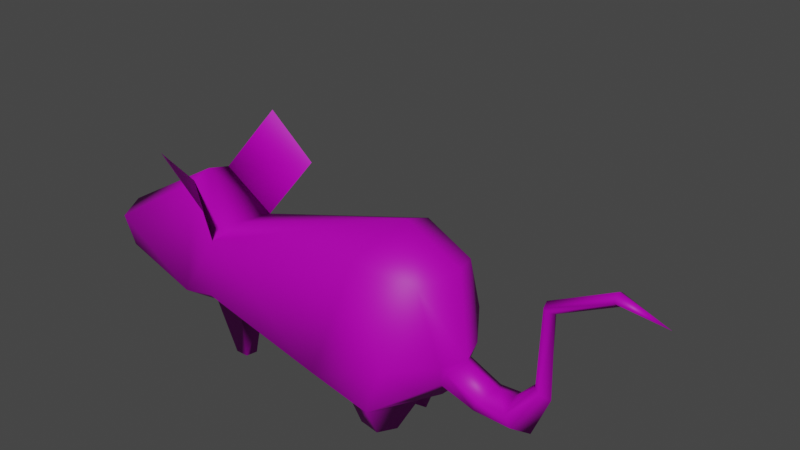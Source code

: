 # Source: rat.blend  (saved by Blender 3.0.42; exported with 4.5.12 LTS)
import bpy
from mathutils import Matrix  # noqa: F401  (used for matrix-valued properties, if any)

bpy.ops.wm.read_factory_settings(use_empty=True)
scene = bpy.context.scene
scene.name = 'Scene'

# ---- images (referenced by path relative to the original .blend; pixels are not part of the script)
import os
ASSET_DIR = os.environ.get("B2B_ASSET_DIR", "")  # directory of the original .blend (textures are referenced by path, not embedded)
HERE = os.path.dirname(os.path.abspath(__file__))  # packed textures are extracted next to this script under _unpacked/

def load_image(name, relpath, width, height, colorspace="sRGB"):
    """Load a texture the original file referenced (path relative to the .blend, or extracted next to this script)."""
    p = next((c for c in (os.path.join(HERE, relpath), os.path.join(ASSET_DIR, relpath)) if relpath and os.path.exists(c)), "")
    if p:
        img = bpy.data.images.load(p, check_existing=True)
        img.name = name
    else:  # same state as the original file: an image datablock whose file is absent (Cycles renders it pink)
        img = bpy.data.images.new(name, width, height)
        img.source = "FILE"
        img.filepath = "//" + (relpath or name)
    img.colorspace_settings.name = colorspace
    return img
img_animals_grey = load_image('animals_grey', 'animals_grey.png', 1024, 1024, 'sRGB')

# ---- materials (node trees are filled in below, after node groups)
mat_items = bpy.data.materials.new('items')

# ---- material node trees
mat_items.use_nodes = True; mat_items.node_tree.nodes.clear()
_N = mat_items.node_tree.nodes; _L = mat_items.node_tree.links
n0 = _N.new('ShaderNodeOutputMaterial'); n0.name = 'Material Output'; n0.location = (300, 300)
n1 = _N.new('ShaderNodeBsdfPrincipled'); n1.name = 'Principled BSDF'; n1.location = (-278, 224)
n1.distribution = 'GGX'
n1.subsurface_method = 'RANDOM_WALK_SKIN'
n1.inputs[3].default_value = 1.45
n1.inputs[27].default_value = (0.0, 0.0, 0.0, 1.0)
n1.inputs[28].default_value = 1.0
n2 = _N.new('ShaderNodeMixShader'); n2.name = 'Mix Shader'; n2.location = (65, 279)
n3 = _N.new('ShaderNodeInvert'); n3.name = 'Invert'; n3.location = (-632, -110)
n4 = _N.new('ShaderNodeBsdfTransparent'); n4.name = 'Transparent BSDF'; n4.location = (-452, -185)
n5 = _N.new('ShaderNodeTexImage'); n5.name = 'Image Texture'; n5.location = (-990, 129)
n5.image = img_animals_grey
n5.interpolation = 'Closest'
_L.new(n1.outputs[0], n2.inputs[1])
_L.new(n2.outputs[0], n0.inputs[0])
_L.new(n5.outputs[0], n1.inputs[0])
_L.new(n5.outputs[1], n3.inputs[1])
_L.new(n3.outputs[0], n4.inputs[0])
_L.new(n4.outputs[0], n2.inputs[2])
n0.is_active_output = True

# ---- world
world_world = bpy.data.worlds.new('World'); scene.world = world_world
world_world.use_nodes = True; world_world.node_tree.nodes.clear()
_N = world_world.node_tree.nodes; _L = world_world.node_tree.links
n0 = _N.new('ShaderNodeOutputWorld'); n0.name = 'World Output'; n0.location = (300, 300)
n1 = _N.new('ShaderNodeBackground'); n1.name = 'Background'; n1.location = (10, 300)
n1.inputs[0].default_value = (0.05088, 0.05088, 0.05088, 1.0)
_L.new(n1.outputs[0], n0.inputs[0])
n0.is_active_output = True
world_world.color = (0.05088, 0.05088, 0.05088)
world_world.use_sun_shadow = False
world_world.sun_shadow_jitter_overblur = 0.0

# ---- meshes
me_cube_002 = bpy.data.meshes.new('Cube.002')
me_cube_002.from_pydata([(-0.07698, -0.01198, 0.03631), (-0.07228, -0.01198, 0.02671), (-0.03116, 0.0, 0.04378), (-0.03116, 0.0, 0.01813), (0.05399, -0.01209, 0.0552), (0.0398, 0.0, 0.0681), (0.05917, 0.0, 0.05848), (0.04984, -0.02322, 0.03217), (0.05917, 0.0, 0.02008), (0.05393, 0.0, 0.01447), (-0.08433, 0.0, 0.03631), (-0.0441, 0.0, 0.05966), (-0.04288, -0.007424, 0.05813), (-0.04145, -0.01592, 0.0215), (-0.0441, 0.0, 0.01483), (-0.02985, -0.01283, 0.04255), (-0.07891, 0.0, 0.02468), (0.03451, -0.0169, 0.06018), (0.05781, -0.005989, 0.02272), (-0.02005, -0.02358, 0.06038), (-0.03735, -0.02358, 0.07472), (0.02143, -0.02137, 0.01883), (0.02603, 0.0, 0.0126), (0.0238, -0.01283, 0.01545), (-0.02971, -0.01588, 0.02416), (-0.01897, 0.0, 0.01483), (0.05945, -0.005994, 0.02722), (0.04358, -0.02235, 0.01545), (0.02837, -0.002704, 0.01321), (0.04849, -0.002704, 0.01321), (0.03468, -0.00558, 0.0001878), (0.04226, -0.006794, 0.0001878), (0.04025, -0.01399, 0.001836), (0.03302, -0.01283, 0.001836), (-0.02985, -0.01283, 0.02098), (-0.01842, -0.01283, 0.01768), (-0.0248, -0.00509, 0.0001412), (-0.02068, -0.002209, 0.01311), (-0.02107, -0.00509, 0.0001412), (-0.02522, -0.01005, 0.001244), (-0.02065, -0.01005, 0.001244), (0.0549, -0.01283, 0.02201), (0.05972, -0.008836, 0.03071), (0.06912, -0.005265, 0.01864), (0.06266, 0.0, 0.03023), (0.07066, -0.005707, 0.0225), (0.07041, 0.0, 0.01523), (0.07391, 0.0, 0.02539), (0.08212, -0.00599, 0.01914), (0.08002, -0.005995, 0.02293), (0.08518, 0.0, 0.01523), (0.0792, 0.0, 0.02539), (0.08904, -0.002846, 0.03181), (0.08739, -0.002848, 0.03335), (0.09101, 0.0, 0.02935), (0.08693, 0.0, 0.03382), (0.08915, -0.002336, 0.05765), (0.08798, -0.002338, 0.05869), (0.09032, 0.0, 0.05658), (0.08744, 0.0, 0.05951), (0.108, -0.001962, 0.06739), (0.1077, -0.001964, 0.06888), (0.1089, -0.0001706, 0.06617), (0.1079, -2.331e-11, 0.06997), (0.1229, 0.0, 0.06469), (-0.07698, 0.01198, 0.03631), (-0.02971, 0.01588, 0.02416), (-0.07228, 0.01198, 0.02671), (0.05399, 0.01209, 0.0552), (0.04358, 0.02235, 0.01545), (-0.04288, 0.007424, 0.05813), (-0.04145, 0.01592, 0.0215), (-0.02985, 0.01283, 0.04255), (0.03451, 0.0169, 0.06018), (0.05781, 0.005989, 0.02272), (-0.02005, 0.02358, 0.06038), (-0.03735, 0.02358, 0.07472), (0.02143, 0.02137, 0.01883), (0.0238, 0.01283, 0.01545), (0.04984, 0.02322, 0.03217), (0.05945, 0.005994, 0.02722), (0.02837, 0.002704, 0.01321), (0.04849, 0.002704, 0.01321), (0.03487, 0.005451, 0.0001878), (0.04239, 0.007016, 0.0001878), (0.04005, 0.01411, 0.001836), (0.03288, 0.01262, 0.001836), (-0.02985, 0.01283, 0.02098), (-0.01842, 0.01283, 0.01768), (-0.0248, 0.00509, 0.0001412), (-0.02068, 0.002209, 0.01311), (-0.02107, 0.00509, 0.0001412), (-0.02522, 0.01005, 0.001244), (-0.02065, 0.01005, 0.001244), (0.0549, 0.01283, 0.02201), (0.05972, 0.008836, 0.03071), (0.06912, 0.005265, 0.01864), (0.07066, 0.005707, 0.0225), (0.08212, 0.00599, 0.01914), (0.08002, 0.005995, 0.02293), (0.08904, 0.002846, 0.03181), (0.08739, 0.002848, 0.03335), (0.08915, 0.002336, 0.05765), (0.08798, 0.002338, 0.05869), (0.108, 0.001962, 0.06739), (0.1077, 0.001964, 0.06888), (0.04859, 0.0, 0.0126)], [], [(42, 4, 7), (12, 11, 10), (23, 27, 21), (27, 9, 8, 41), (21, 17, 15, 24), (14, 13, 1, 16), (13, 12, 0, 1), (15, 12, 13), (34, 24, 13, 14), (15, 2, 11, 12), (3, 34, 14), (27, 41, 7), (23, 28, 30, 33), (5, 17, 4, 6), (12, 10, 0), (5, 2, 15, 17), (1, 0, 10, 16), (44, 6, 4, 42), (12, 15, 19), (25, 22, 23, 35), (35, 23, 21, 24), (34, 35, 24), (34, 3, 36, 39), (41, 42, 7), (27, 29, 9), (29, 28, 22, 106), (28, 23, 22), (30, 31, 32, 33), (28, 29, 31, 30), (27, 23, 33, 32), (29, 27, 32, 31), (7, 4, 17), (24, 15, 13), (37, 3, 25), (35, 37, 25), (36, 38, 40, 39), (3, 37, 38, 36), (37, 35, 40, 38), (35, 34, 39, 40), (8, 18, 41), (18, 26, 42, 41), (20, 12, 19), (26, 44, 42), (44, 26, 45, 47), (26, 18, 43, 45), (18, 8, 46, 43), (47, 45, 49, 51), (45, 43, 48, 49), (43, 46, 50, 48), (51, 49, 53, 55), (49, 48, 52, 53), (48, 50, 54, 52), (55, 53, 57, 59), (53, 52, 56, 57), (52, 54, 58, 56), (59, 57, 61, 63), (57, 56, 60, 61), (56, 58, 62, 60), (63, 61, 64), (61, 60, 64), (60, 62, 64), (27, 7, 21), (21, 7, 17), (95, 79, 68), (70, 10, 11), (78, 77, 69), (69, 94, 8, 9), (77, 66, 72, 73), (14, 16, 67, 71), (71, 67, 65, 70), (72, 71, 70), (87, 14, 71, 66), (72, 70, 11, 2), (3, 14, 87), (69, 79, 94), (78, 86, 83, 81), (5, 6, 68, 73), (70, 65, 10), (5, 73, 72, 2), (67, 16, 10, 65), (44, 95, 68, 6), (70, 75, 72), (25, 88, 78, 22), (88, 66, 77, 78), (87, 66, 88), (87, 92, 89, 3), (94, 79, 95), (69, 9, 82), (82, 9, 106), (81, 22, 78), (83, 86, 85, 84), (81, 83, 84, 82), (69, 85, 86, 78), (82, 84, 85, 69), (79, 73, 68), (66, 71, 72), (90, 25, 3), (88, 25, 90), (89, 92, 93, 91), (3, 89, 91, 90), (90, 91, 93, 88), (88, 93, 92, 87), (8, 94, 74), (74, 94, 95, 80), (76, 75, 70), (80, 95, 44), (44, 47, 97, 80), (80, 97, 96, 74), (74, 96, 46, 8), (47, 51, 99, 97), (97, 99, 98, 96), (96, 98, 50, 46), (51, 55, 101, 99), (99, 101, 100, 98), (98, 100, 54, 50), (55, 59, 103, 101), (101, 103, 102, 100), (100, 102, 58, 54), (59, 63, 105, 103), (103, 105, 104, 102), (102, 104, 62, 58), (63, 64, 105), (105, 64, 104), (104, 64, 62), (69, 77, 79), (77, 73, 79), (81, 82, 106, 22), (9, 29, 106)])
me_cube_002.polygons.foreach_set('use_smooth', [True] * 128)
_uv = me_cube_002.uv_layers.new(name='UVMap')
_uv.uv.foreach_set('vector', [0.6936, 0.8989, 0.6657, 0.9636, 0.6455, 0.9027, 0.7671, 0.7699, 0.7452, 0.8232, 0.02203, 0.8232, 0.5189, 0.8586, 0.6151, 0.8586, 0.5073, 0.8675, 0.6151, 0.8586, 0.6654, 0.856, 0.6909, 0.8708, 0.6701, 0.8759, 0.5073, 0.8675, 0.5709, 0.9767, 0.2579, 0.9302, 0.2586, 0.8816, 0.1886, 0.8569, 0.2015, 0.8746, 0.05152, 0.8883, 0.01928, 0.883, 0.2015, 0.8746, 0.1945, 0.9713, 0.02867, 0.9137, 0.05152, 0.8883, 0.2579, 0.9302, 0.1945, 0.9713, 0.2015, 0.8746, 0.2579, 0.8732, 0.2586, 0.8816, 0.2015, 0.8746, 0.1886, 0.8569, 0.2579, 0.9302, 0.2515, 0.9334, 0.1886, 0.9754, 0.1945, 0.9713, 0.2515, 0.8657, 0.2579, 0.8732, 0.1886, 0.8569, 0.6151, 0.8586, 0.6701, 0.8759, 0.6455, 0.9027, 0.9582, 0.8659, 0.8437, 0.8516, 0.8762, 0.769, 0.9582, 0.7794, 0.5967, 0.9976, 0.5709, 0.9767, 0.6657, 0.9636, 0.6909, 0.9722, 0.7671, 0.7699, 0.02203, 0.8232, 0.1542, 0.7371, 0.5967, 0.9976, 0.2515, 0.9334, 0.2579, 0.9302, 0.5709, 0.9767, 0.7814, 0.6986, 0.7814, 0.7312, 0.6835, 0.7312, 0.6835, 0.6917, 0.7079, 0.8976, 0.6909, 0.9722, 0.6657, 0.9636, 0.6936, 0.8989, 0.8591, 0.6931, 0.9425, 0.693, 0.9061, 0.7313, 0.3108, 0.8569, 0.5297, 0.8511, 0.5189, 0.8586, 0.3135, 0.8645, 0.3135, 0.8645, 0.5189, 0.8586, 0.5073, 0.8675, 0.2586, 0.8816, 0.2579, 0.8732, 0.3135, 0.8645, 0.2586, 0.8816, 0.9582, 0.901, 0.8131, 0.8829, 0.8707, 0.7687, 0.9269, 0.7757, 0.6701, 0.8759, 0.6936, 0.8989, 0.6455, 0.9027, 0.6151, 0.8586, 0.6389, 0.8527, 0.6654, 0.856, 0.6389, 0.8527, 0.5411, 0.8527, 0.5297, 0.8511, 0.6394, 0.8511, 0.5411, 0.8527, 0.5189, 0.8586, 0.5297, 0.8511, 0.07319, 0.7046, 0.1684, 0.7046, 0.1432, 0.715, 0.05237, 0.715, 0.7474, 0.9971, 1.0, 0.9971, 0.9218, 0.9143, 0.8266, 0.9143, 1.0, 0.9937, 0.7307, 0.9937, 0.8561, 0.9154, 0.9546, 0.9154, 0.8437, 0.8516, 1.066, 0.8659, 0.9713, 0.7794, 0.89, 0.769, 0.6455, 0.9027, 0.6657, 0.9636, 0.5709, 0.9767, 0.2586, 0.8816, 0.2579, 0.9302, 0.2015, 0.8746, 0.9479, 0.8578, 0.8164, 0.8897, 0.9694, 0.8687, 0.9582, 0.88, 0.8381, 0.8511, 0.8131, 0.8619, 0.09526, 0.7043, 0.1422, 0.7043, 0.1474, 0.7113, 0.09008, 0.7113, 0.8164, 0.8897, 0.9479, 0.8578, 0.9431, 0.7754, 0.8962, 0.7754, 0.8381, 0.8511, 0.9582, 0.88, 0.9269, 0.7757, 0.8707, 0.7687, 0.9721, 0.8678, 0.8164, 0.8868, 0.8795, 0.7733, 0.9417, 0.7733, 0.6909, 0.8708, 0.6843, 0.8778, 0.6701, 0.8759, 0.6843, 0.8778, 0.6923, 0.8897, 0.6936, 0.8989, 0.6701, 0.8759, 0.8168, 0.7232, 0.8591, 0.6931, 0.9061, 0.7313, 0.6923, 0.8897, 0.7079, 0.8976, 0.6936, 0.8989, 0.05174, 0.7289, 0.02854, 0.718, 0.1095, 0.7184, 0.133, 0.7288, 0.02854, 0.718, 0.01663, 0.7017, 0.09835, 0.7045, 0.1095, 0.7184, 0.01663, 0.7017, 0.02651, 0.6922, 0.1077, 0.6921, 0.09835, 0.7045, 0.133, 0.7288, 0.1095, 0.7184, 0.1771, 0.72, 0.1712, 0.7288, 0.1095, 0.7184, 0.09835, 0.7045, 0.1923, 0.7063, 0.1771, 0.72, 0.09835, 0.7045, 0.1077, 0.6921, 0.2144, 0.6921, 0.1923, 0.7063, 0.1712, 0.7288, 0.1771, 0.72, 0.2775, 0.7167, 0.2742, 0.7285, 0.1771, 0.72, 0.1923, 0.7063, 0.2895, 0.7019, 0.2775, 0.7167, 0.1923, 0.7063, 0.2144, 0.6921, 0.3037, 0.693, 0.2895, 0.7019, 0.2742, 0.7285, 0.2775, 0.7167, 0.4326, 0.7113, 0.4287, 0.7284, 0.2775, 0.7167, 0.2895, 0.7019, 0.4411, 0.6963, 0.4326, 0.7113, 0.2895, 0.7019, 0.3037, 0.693, 0.4495, 0.6925, 0.4411, 0.6963, 0.4287, 0.7284, 0.4326, 0.7113, 0.5477, 0.712, 0.5494, 0.7283, 0.4326, 0.7113, 0.4411, 0.6963, 0.5497, 0.6967, 0.5477, 0.712, 0.4411, 0.6963, 0.4495, 0.6925, 0.5562, 0.6923, 0.5497, 0.6967, 0.5494, 0.7283, 0.5477, 0.712, 0.6572, 0.6946, 0.5477, 0.712, 0.5497, 0.6967, 0.6572, 0.6946, 0.5497, 0.6967, 0.5562, 0.6923, 0.6572, 0.6946, 0.6151, 0.8586, 0.6455, 0.9027, 0.5073, 0.8675, 0.5073, 0.8675, 0.6455, 0.9027, 0.5709, 0.9767, 0.6936, 0.8989, 0.6455, 0.9027, 0.6657, 0.9636, 0.7671, 0.7698, 0.02203, 0.8231, 0.7452, 0.8231, 0.5189, 0.8586, 0.5073, 0.8675, 0.6151, 0.8586, 0.6151, 0.8586, 0.6701, 0.8759, 0.6909, 0.8708, 0.6654, 0.856, 0.5073, 0.8675, 0.2586, 0.8816, 0.2579, 0.9302, 0.5709, 0.9767, 0.1886, 0.8569, 0.01928, 0.883, 0.05152, 0.8883, 0.2015, 0.8746, 0.2015, 0.8746, 0.05152, 0.8883, 0.02867, 0.9137, 0.1945, 0.9713, 0.2579, 0.9302, 0.2015, 0.8746, 0.1945, 0.9713, 0.2579, 0.8732, 0.1886, 0.8569, 0.2015, 0.8746, 0.2586, 0.8816, 0.2579, 0.9302, 0.1945, 0.9713, 0.1886, 0.9754, 0.2515, 0.9334, 0.2515, 0.8657, 0.1886, 0.8569, 0.2579, 0.8732, 0.6151, 0.8586, 0.6455, 0.9027, 0.6701, 0.8759, 0.9589, 0.8659, 0.9565, 0.7794, 0.8755, 0.769, 0.8444, 0.8516, 0.5967, 0.9976, 0.6909, 0.9722, 0.6657, 0.9636, 0.5709, 0.9767, 0.7671, 0.7698, 0.1542, 0.737, 0.02203, 0.8231, 0.5967, 0.9976, 0.5709, 0.9767, 0.2579, 0.9302, 0.2515, 0.9334, 0.7813, 0.6986, 0.6834, 0.6917, 0.6834, 0.7312, 0.7813, 0.7312, 0.7079, 0.8976, 0.6936, 0.8989, 0.6657, 0.9636, 0.6909, 0.9722, 0.8591, 0.6931, 0.9061, 0.7313, 0.9425, 0.693, 0.3108, 0.8569, 0.3135, 0.8645, 0.5189, 0.8586, 0.5297, 0.8511, 0.3135, 0.8645, 0.2586, 0.8816, 0.5073, 0.8675, 0.5189, 0.8586, 0.2579, 0.8732, 0.2586, 0.8816, 0.3135, 0.8645, 0.9589, 0.901, 0.9275, 0.7757, 0.8714, 0.7687, 0.8138, 0.8829, 0.6701, 0.8759, 0.6455, 0.9027, 0.6936, 0.8989, 0.6151, 0.8586, 0.6654, 0.856, 0.6389, 0.8527, 0.6389, 0.8527, 0.6654, 0.856, 0.6394, 0.8511, 0.5411, 0.8527, 0.5297, 0.8511, 0.5189, 0.8586, 0.07568, 0.7046, 0.05066, 0.715, 0.1407, 0.715, 0.1701, 0.7046, 0.7474, 0.9971, 0.8291, 0.9143, 0.9235, 0.9143, 1.0, 0.9971, 1.0, 0.9937, 0.9519, 0.9154, 0.8543, 0.9154, 0.7307, 0.9937, 0.8444, 0.8516, 0.8932, 0.769, 0.9734, 0.7794, 1.067, 0.8659, 0.6455, 0.9027, 0.5709, 0.9767, 0.6657, 0.9636, 0.2586, 0.8816, 0.2015, 0.8746, 0.2579, 0.9302, 0.9479, 0.8578, 0.9694, 0.8687, 0.8164, 0.8897, 0.9589, 0.88, 0.8138, 0.8619, 0.8388, 0.8511, 0.09526, 0.7043, 0.09008, 0.7113, 0.1474, 0.7113, 0.1422, 0.7043, 0.8164, 0.8897, 0.8962, 0.7754, 0.9431, 0.7754, 0.9479, 0.8578, 0.8388, 0.8511, 0.8714, 0.7687, 0.9275, 0.7757, 0.9589, 0.88, 0.9721, 0.8678, 0.9417, 0.7733, 0.8795, 0.7733, 0.8164, 0.8868, 0.6909, 0.8708, 0.6701, 0.8759, 0.6843, 0.8778, 0.6843, 0.8778, 0.6701, 0.8759, 0.6936, 0.8989, 0.6923, 0.8897, 0.8168, 0.7232, 0.9061, 0.7313, 0.8591, 0.6931, 0.6923, 0.8897, 0.6936, 0.8989, 0.7079, 0.8976, 0.05174, 0.7289, 0.133, 0.7288, 0.1095, 0.7184, 0.02854, 0.718, 0.02854, 0.718, 0.1095, 0.7184, 0.09835, 0.7045, 0.01663, 0.7017, 0.01663, 0.7017, 0.09835, 0.7045, 0.1077, 0.6921, 0.02651, 0.6922, 0.133, 0.7288, 0.1712, 0.7288, 0.1771, 0.72, 0.1095, 0.7184, 0.1095, 0.7184, 0.1771, 0.72, 0.1923, 0.7063, 0.09835, 0.7045, 0.09835, 0.7045, 0.1923, 0.7063, 0.2144, 0.6921, 0.1077, 0.6921, 0.1712, 0.7288, 0.2742, 0.7285, 0.2775, 0.7167, 0.1771, 0.72, 0.1771, 0.72, 0.2775, 0.7167, 0.2895, 0.7019, 0.1923, 0.7063, 0.1923, 0.7063, 0.2895, 0.7019, 0.3037, 0.693, 0.2144, 0.6921, 0.2742, 0.7285, 0.4287, 0.7284, 0.4326, 0.7113, 0.2775, 0.7167, 0.2775, 0.7167, 0.4326, 0.7113, 0.4411, 0.6963, 0.2895, 0.7019, 0.2895, 0.7019, 0.4411, 0.6963, 0.4495, 0.6925, 0.3037, 0.693, 0.4287, 0.7284, 0.5494, 0.7283, 0.5477, 0.712, 0.4326, 0.7113, 0.4326, 0.7113, 0.5477, 0.712, 0.5497, 0.6967, 0.4411, 0.6963, 0.4411, 0.6963, 0.5497, 0.6967, 0.5562, 0.6923, 0.4495, 0.6925, 0.5494, 0.7283, 0.6572, 0.6946, 0.5477, 0.712, 0.5477, 0.712, 0.6572, 0.6946, 0.5497, 0.6967, 0.5497, 0.6967, 0.6572, 0.6946, 0.5562, 0.6923, 0.6151, 0.8586, 0.5073, 0.8675, 0.6455, 0.9027, 0.5073, 0.8675, 0.5709, 0.9767, 0.6455, 0.9027, 0.5411, 0.8527, 0.6389, 0.8527, 0.6394, 0.8511, 0.5297, 0.8511, 0.6654, 0.856, 0.6389, 0.8527, 0.6394, 0.8511])
me_cube_002.materials.append(mat_items)
me_cube_002.use_remesh_fix_poles = True
me_cube_002.use_remesh_preserve_attributes = False
me_cube_002.update()
arm_ratarmature = bpy.data.armatures.new('RatArmature')  # bones are not reproduced

# ---- objects
ob_rat_0 = bpy.data.objects.new('@rat.0', arm_ratarmature)
ob_rat = bpy.data.objects.new('@rat', me_cube_002)

# ---- transforms, parenting, visibility, modifiers, constraints
ob_rat_0.location = (0.0, 0.0, 0.0)
ob_rat_0.show_in_front = True
ob_rat.parent = ob_rat_0
ob_rat.location = (0.0, 0.0, 0.0)
_vg = ob_rat.vertex_groups.new(name='ratbody')
_vg.add([2, 4, 5, 6, 7, 8, 9, 15, 17, 18, 21, 22, 23, 24, 25, 26, 27, 28, 29, 34, 35, 41, 42, 44, 66, 68, 69, 72, 73, 74, 77, 78, 79, 80, 81, 82, 87, 88, 94, 95, 106], 1.0, 'REPLACE')
_vg = ob_rat.vertex_groups.new(name='rathead')
_vg.add([0, 1, 2, 3, 10, 11, 12, 13, 14, 15, 16, 19, 20, 24, 34, 65, 66, 67, 70, 71, 72, 75, 76, 87], 1.0, 'REPLACE')
_vg = ob_rat.vertex_groups.new(name='rattail')
_vg.add([8, 18, 26, 43, 44, 45, 46, 47, 48, 49, 50, 51, 52, 53, 54, 55, 56, 57, 58, 59, 60, 61, 62, 63, 64, 74, 80, 96, 97, 98, 99, 100, 101, 102, 103, 104, 105], 1.0, 'REPLACE')
_vg = ob_rat.vertex_groups.new(name='ratfrontright')
_vg.add([3, 25, 34, 35, 36, 37, 38, 39, 40], 1.0, 'REPLACE')
_vg = ob_rat.vertex_groups.new(name='ratfrontleft')
_vg.add([3, 25, 87, 88, 89, 90, 91, 92, 93], 1.0, 'REPLACE')
_vg = ob_rat.vertex_groups.new(name='ratbackright')
_vg.add([23, 27, 28, 29, 30, 31, 32, 33], 1.0, 'REPLACE')
_vg = ob_rat.vertex_groups.new(name='ratbackleft')
_vg.add([69, 78, 81, 82, 83, 84, 85, 86], 1.0, 'REPLACE')
_m = ob_rat.modifiers.new('Armature', 'ARMATURE')
_m.object = ob_rat_0

# ---- collection membership
scene.collection.objects.link(ob_rat_0)
scene.collection.objects.link(ob_rat)

# ---- scene / render settings (as saved in the file)
scene.frame_start = 1; scene.frame_end = 100; scene.frame_set(2)
scene.render.engine = 'BLENDER_EEVEE_NEXT'
scene.render.film_transparent = True
scene.cycles.use_denoising = False
scene.cycles.samples = 128
scene.cycles.sampling_pattern = 'TABULATED_SOBOL'
scene.cycles.use_adaptive_sampling = False
scene.cycles.use_light_tree = False
scene.view_settings.view_transform = 'Filmic'
bpy.context.view_layer.update()

# ---- added for rendering (the .blend has no active camera and no usable light): camera, sun
cam_auto = bpy.data.cameras.new('AutoCamera')
cam_auto.lens = 50.0
cam_auto.sensor_width = 36.0
cam_auto.clip_end = 1000.0
ob_auto_camera = bpy.data.objects.new('AutoCamera', cam_auto)
scene.collection.objects.link(ob_auto_camera)
ob_auto_camera.location = (0.217347, -0.215699, 0.209202)
ob_auto_camera.rotation_euler = (1.09748, -7.21219e-08, 0.694738)
scene.camera = ob_auto_camera
light_auto_sun = bpy.data.lights.new('AutoSun', 'SUN')
light_auto_sun.energy = 3.0
light_auto_sun.angle = 0.0523599
ob_auto_sun = bpy.data.objects.new('AutoSun', light_auto_sun)
scene.collection.objects.link(ob_auto_sun)
ob_auto_sun.rotation_euler = (0.872665, 0.174533, 0.523599)
bpy.context.view_layer.update()
